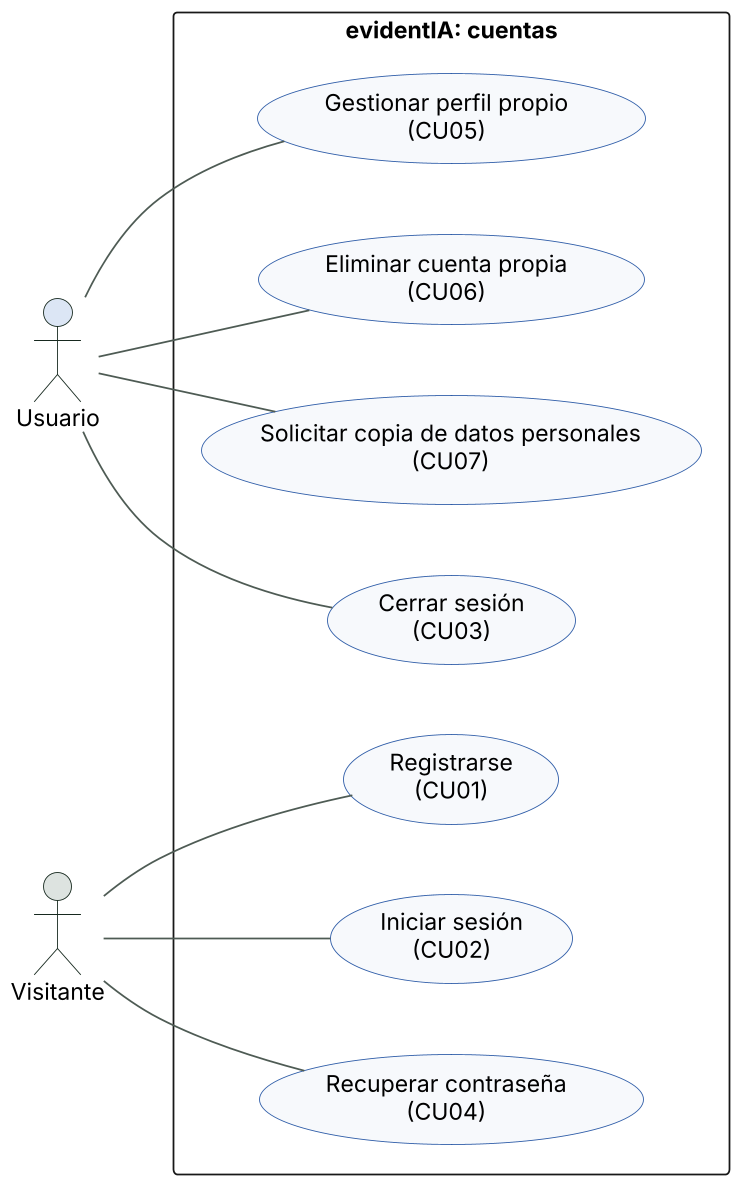

The diagram above was rendered by PlantUML. Its source (embedded in the PNG):
@startuml casos-de-uso-cuentas
skinparamlocked dpi 170
skinparam defaultFontName Arial
skinparam defaultFontSize 13
skinparam shadowing false
skinparam ArrowColor #4E5B54
skinparam nodesep 40
skinparam ranksep 55
left to right direction
skinparam usecaseBackgroundColor #F7F9FC
skinparam usecaseBorderColor #2F5DA8
skinparam actorBorderColor #17291F
skinparam packageStyle rectangle

actor "Usuario" as usuario #DCE6F5
actor "Visitante" as visitante #DDE3E0
rectangle "evidentIA: cuentas" {
  usecase "Registrarse\n(CU01)" as CU01
  usecase "Iniciar sesión\n(CU02)" as CU02
  usecase "Cerrar sesión\n(CU03)" as CU03
  usecase "Recuperar contraseña\n(CU04)" as CU04
  usecase "Gestionar perfil propio\n(CU05)" as CU05
  usecase "Eliminar cuenta propia\n(CU06)" as CU06
  usecase "Solicitar copia de datos personales\n(CU07)" as CU07
}
visitante -- CU01
visitante -- CU02
usuario -- CU03
visitante -- CU04
usuario -- CU05
usuario -- CU06
usuario -- CU07
@enduml